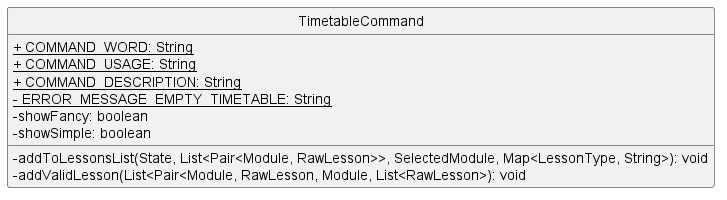

The diagram above was rendered by PlantUML. Its source (embedded in the PNG):
@startuml
'https://plantuml.com/sequence-diagram
hide circle
skinparam classAttributeIconSize 0

class TimetableCommand {
    <u>+ COMMAND_WORD: String
    <u>+ COMMAND_USAGE: String
    <u>+ COMMAND_DESCRIPTION: String
    <u>- ERROR_MESSAGE_EMPTY_TIMETABLE: String
    - showFancy: boolean
    - showSimple: boolean

    - addToLessonsList(State, List<Pair<Module, RawLesson>>, SelectedModule, Map<LessonType, String>): void
    - addValidLesson(List<Pair<Module, RawLesson, Module, List<RawLesson>): void
}
@enduml